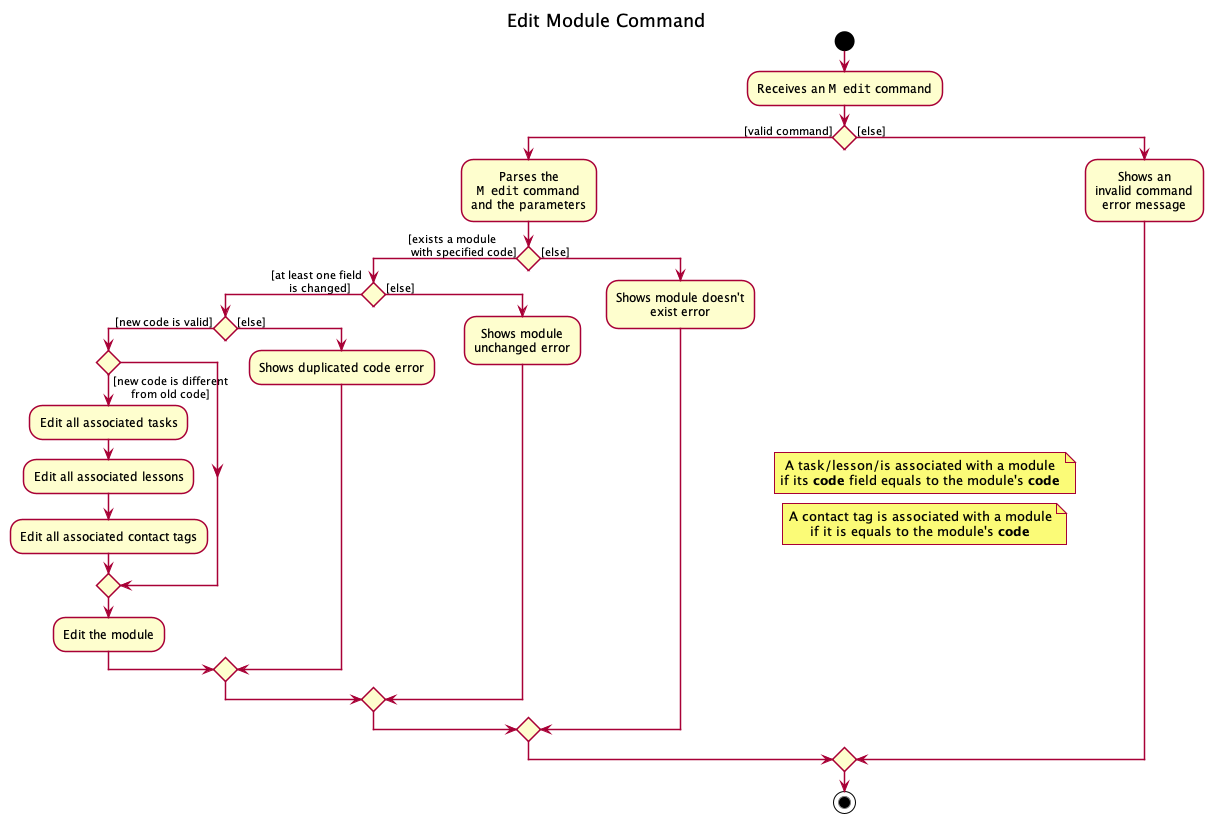

The diagram above was rendered by PlantUML. Its source (embedded in the PNG):
@startuml









skinparam BackgroundColor #FFFFFFF

skinparam Shadowing false

skinparam Class {
    FontColor #FFFFFF
    BorderThickness 1
    BorderColor #FFFFFF
    StereotypeFontColor #FFFFFF
    FontName Arial
    AttributeFontColor #FFFFFF
    AttributeIconSize 0
}

skinparam Actor {
    BorderColor #000000
    Color #000000
    FontName Arial
}

skinparam Sequence {
    MessageAlign center
    BoxFontSize 15
    BoxPadding 0
    BoxFontColor #FFFFFF
    FontName Arial
}

skinparam Participant {
    FontColor #FFFFFFF
    Padding 20
}

skinparam MinClassWidth 50
skinparam ParticipantPadding 10
skinparam Shadowing false
skinparam DefaultTextAlignment center
skinparam packageStyle Rectangle

hide footbox
hide members
hide circle
title Edit Module Command

start

:Receives an ""M edit"" command;

if () then ([valid command])
      :Parses the
      ""M edit"" command
      and the parameters;

      if () then ([exists a module
 with specified code])

      if () then ([at least one field
      is changed])

      if () then ([new code is valid])

      if () then ([new code is different
      from old code])
      :Edit all associated tasks;
      :Edit all associated lessons;
      :Edit all associated contact tags;
      endif
      :Edit the module;

      else ([else])
      :Shows duplicated code error;
      endif

      else ([else])
      :Shows module
      unchanged error;
      endif
else ([else])
      :Shows module doesn't
      exist error;

      endif
note right
          A task/lesson/is associated with a module
          if its <b>code</b> field equals to the module's <b>code</b>
        end note
note right
        A contact tag is associated with a module
        if it is equals to the module's <b>code</b>
end note
else ([else])

    :Shows an
    invalid command
    error message;
endif

stop

@enduml